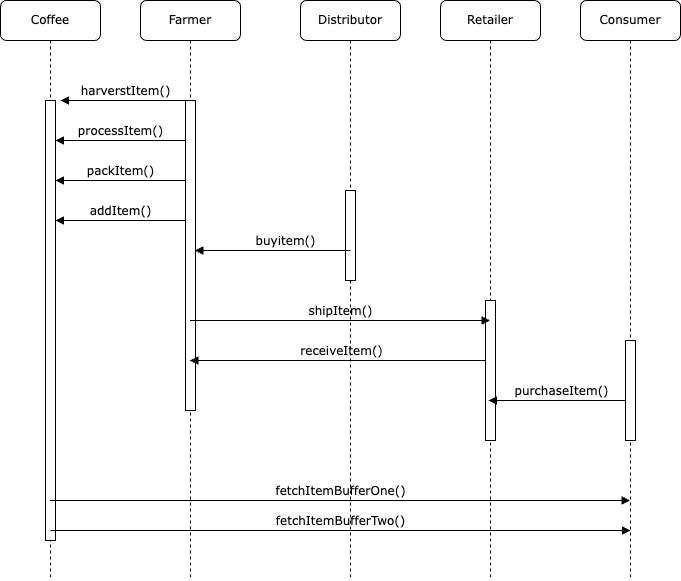

The diagram above was exported from draw.io. Its source (the exported page's mxGraphModel, read from the mxfile embedded in the PNG):
<mxGraphModel dx="1232" dy="1146" grid="1" gridSize="10" guides="1" tooltips="1" connect="1" arrows="1" fold="1" page="1" pageScale="1" pageWidth="1100" pageHeight="850" background="none" math="0" shadow="0">
  <root>
    <mxCell id="0" />
    <mxCell id="1" parent="0" />
    <mxCell id="7baba1c4bc27f4b0-2" value="Farmer" style="shape=umlLifeline;perimeter=lifelinePerimeter;whiteSpace=wrap;html=1;container=1;collapsible=0;recursiveResize=0;outlineConnect=0;rounded=1;shadow=0;comic=0;labelBackgroundColor=none;strokeWidth=1;fontFamily=Verdana;fontSize=12;align=center;" parent="1" vertex="1">
      <mxGeometry x="240" y="80" width="100" height="580" as="geometry" />
    </mxCell>
    <mxCell id="7baba1c4bc27f4b0-10" value="" style="html=1;points=[];perimeter=orthogonalPerimeter;rounded=0;shadow=0;comic=0;labelBackgroundColor=none;strokeWidth=1;fontFamily=Verdana;fontSize=12;align=center;" parent="7baba1c4bc27f4b0-2" vertex="1">
      <mxGeometry x="45" y="100" width="10" height="310" as="geometry" />
    </mxCell>
    <mxCell id="a1Grq8XUngQ0kMoFaaKW-1" value="processItem()" style="html=1;verticalAlign=bottom;endArrow=block;labelBackgroundColor=none;fontFamily=Verdana;fontSize=12;edgeStyle=elbowEdgeStyle;elbow=vertical;" edge="1" parent="7baba1c4bc27f4b0-2">
      <mxGeometry relative="1" as="geometry">
        <mxPoint x="45" y="140" as="sourcePoint" />
        <mxPoint x="-85" y="140" as="targetPoint" />
      </mxGeometry>
    </mxCell>
    <mxCell id="a1Grq8XUngQ0kMoFaaKW-2" value="packItem()" style="html=1;verticalAlign=bottom;endArrow=block;labelBackgroundColor=none;fontFamily=Verdana;fontSize=12;edgeStyle=elbowEdgeStyle;elbow=vertical;" edge="1" parent="7baba1c4bc27f4b0-2">
      <mxGeometry relative="1" as="geometry">
        <mxPoint x="45" y="180" as="sourcePoint" />
        <mxPoint x="-85" y="180" as="targetPoint" />
      </mxGeometry>
    </mxCell>
    <mxCell id="a1Grq8XUngQ0kMoFaaKW-3" value="addItem()" style="html=1;verticalAlign=bottom;endArrow=block;labelBackgroundColor=none;fontFamily=Verdana;fontSize=12;edgeStyle=elbowEdgeStyle;elbow=vertical;" edge="1" parent="7baba1c4bc27f4b0-2">
      <mxGeometry relative="1" as="geometry">
        <mxPoint x="45" y="220" as="sourcePoint" />
        <mxPoint x="-85" y="220" as="targetPoint" />
        <mxPoint as="offset" />
      </mxGeometry>
    </mxCell>
    <mxCell id="7baba1c4bc27f4b0-3" value="Distributor" style="shape=umlLifeline;perimeter=lifelinePerimeter;whiteSpace=wrap;html=1;container=1;collapsible=0;recursiveResize=0;outlineConnect=0;rounded=1;shadow=0;comic=0;labelBackgroundColor=none;strokeWidth=1;fontFamily=Verdana;fontSize=12;align=center;" parent="1" vertex="1">
      <mxGeometry x="400" y="80" width="100" height="580" as="geometry" />
    </mxCell>
    <mxCell id="7baba1c4bc27f4b0-13" value="" style="html=1;points=[];perimeter=orthogonalPerimeter;rounded=0;shadow=0;comic=0;labelBackgroundColor=none;strokeWidth=1;fontFamily=Verdana;fontSize=12;align=center;" parent="7baba1c4bc27f4b0-3" vertex="1">
      <mxGeometry x="45" y="190" width="10" height="90" as="geometry" />
    </mxCell>
    <mxCell id="7baba1c4bc27f4b0-14" value="buyitem()" style="html=1;verticalAlign=bottom;endArrow=block;labelBackgroundColor=none;fontFamily=Verdana;fontSize=12;edgeStyle=elbowEdgeStyle;elbow=vertical;" parent="7baba1c4bc27f4b0-3" edge="1">
      <mxGeometry relative="1" as="geometry">
        <mxPoint x="35" y="250" as="sourcePoint" />
        <mxPoint x="-105.5" y="250" as="targetPoint" />
        <Array as="points">
          <mxPoint x="55" y="250" />
        </Array>
      </mxGeometry>
    </mxCell>
    <mxCell id="7baba1c4bc27f4b0-17" value="receiveItem()" style="html=1;verticalAlign=bottom;endArrow=block;labelBackgroundColor=none;fontFamily=Verdana;fontSize=12;edgeStyle=elbowEdgeStyle;elbow=vertical;" parent="7baba1c4bc27f4b0-3" edge="1">
      <mxGeometry x="0.4992" relative="1" as="geometry">
        <mxPoint x="-110.5" y="360" as="sourcePoint" />
        <Array as="points">
          <mxPoint x="190" y="360" />
          <mxPoint x="60" y="150" />
        </Array>
        <mxPoint x="-110.5" y="360" as="targetPoint" />
        <mxPoint x="1" as="offset" />
      </mxGeometry>
    </mxCell>
    <mxCell id="7baba1c4bc27f4b0-4" value="Retailer" style="shape=umlLifeline;perimeter=lifelinePerimeter;whiteSpace=wrap;html=1;container=1;collapsible=0;recursiveResize=0;outlineConnect=0;rounded=1;shadow=0;comic=0;labelBackgroundColor=none;strokeWidth=1;fontFamily=Verdana;fontSize=12;align=center;" parent="1" vertex="1">
      <mxGeometry x="540" y="80" width="100" height="580" as="geometry" />
    </mxCell>
    <mxCell id="7baba1c4bc27f4b0-22" value="" style="html=1;points=[];perimeter=orthogonalPerimeter;rounded=0;shadow=0;comic=0;labelBackgroundColor=none;strokeWidth=1;fontFamily=Verdana;fontSize=12;align=center;" parent="7baba1c4bc27f4b0-4" vertex="1">
      <mxGeometry x="45" y="300" width="10" height="140" as="geometry" />
    </mxCell>
    <mxCell id="7baba1c4bc27f4b0-26" value="purchaseItem()" style="html=1;verticalAlign=bottom;endArrow=block;entryX=0.5;entryY=0.521;labelBackgroundColor=none;fontFamily=Verdana;fontSize=12;exitX=1.2;exitY=0.33;exitDx=0;exitDy=0;exitPerimeter=0;entryDx=0;entryDy=0;entryPerimeter=0;" parent="7baba1c4bc27f4b0-4" edge="1">
      <mxGeometry relative="1" as="geometry">
        <mxPoint x="195" y="400.06" as="sourcePoint" />
        <mxPoint x="48" y="400.00000000000006" as="targetPoint" />
      </mxGeometry>
    </mxCell>
    <mxCell id="7baba1c4bc27f4b0-5" value="Consumer" style="shape=umlLifeline;perimeter=lifelinePerimeter;whiteSpace=wrap;html=1;container=1;collapsible=0;recursiveResize=0;outlineConnect=0;rounded=1;shadow=0;comic=0;labelBackgroundColor=none;strokeWidth=1;fontFamily=Verdana;fontSize=12;align=center;" parent="1" vertex="1">
      <mxGeometry x="680" y="80" width="100" height="580" as="geometry" />
    </mxCell>
    <mxCell id="7baba1c4bc27f4b0-19" value="" style="html=1;points=[];perimeter=orthogonalPerimeter;rounded=0;shadow=0;comic=0;labelBackgroundColor=none;strokeWidth=1;fontFamily=Verdana;fontSize=12;align=center;" parent="7baba1c4bc27f4b0-5" vertex="1">
      <mxGeometry x="45" y="340" width="10" height="100" as="geometry" />
    </mxCell>
    <mxCell id="7baba1c4bc27f4b0-8" value="Coffee" style="shape=umlLifeline;perimeter=lifelinePerimeter;whiteSpace=wrap;html=1;container=1;collapsible=0;recursiveResize=0;outlineConnect=0;rounded=1;shadow=0;comic=0;labelBackgroundColor=none;strokeWidth=1;fontFamily=Verdana;fontSize=12;align=center;" parent="1" vertex="1">
      <mxGeometry x="100" y="80" width="100" height="580" as="geometry" />
    </mxCell>
    <mxCell id="7baba1c4bc27f4b0-9" value="" style="html=1;points=[];perimeter=orthogonalPerimeter;rounded=0;shadow=0;comic=0;labelBackgroundColor=none;strokeWidth=1;fontFamily=Verdana;fontSize=12;align=center;" parent="7baba1c4bc27f4b0-8" vertex="1">
      <mxGeometry x="45" y="100" width="10" height="440" as="geometry" />
    </mxCell>
    <mxCell id="7baba1c4bc27f4b0-23" value="shipItem()" style="html=1;verticalAlign=bottom;endArrow=block;labelBackgroundColor=none;fontFamily=Verdana;fontSize=12;" parent="1" source="7baba1c4bc27f4b0-2" target="7baba1c4bc27f4b0-4" edge="1">
      <mxGeometry relative="1" as="geometry">
        <mxPoint x="510" y="420" as="sourcePoint" />
        <Array as="points">
          <mxPoint x="510" y="400" />
        </Array>
      </mxGeometry>
    </mxCell>
    <mxCell id="7baba1c4bc27f4b0-29" value="fetchItemBufferOne()" style="html=1;verticalAlign=bottom;endArrow=block;labelBackgroundColor=none;fontFamily=Verdana;fontSize=12;edgeStyle=elbowEdgeStyle;elbow=vertical;" parent="1" source="7baba1c4bc27f4b0-8" target="7baba1c4bc27f4b0-5" edge="1">
      <mxGeometry relative="1" as="geometry">
        <mxPoint x="800" y="550" as="sourcePoint" />
        <Array as="points">
          <mxPoint x="240" y="580" />
        </Array>
      </mxGeometry>
    </mxCell>
    <mxCell id="7baba1c4bc27f4b0-11" value="harverstItem()" style="html=1;verticalAlign=bottom;endArrow=block;labelBackgroundColor=none;fontFamily=Verdana;fontSize=12;edgeStyle=elbowEdgeStyle;elbow=vertical;" parent="1" source="7baba1c4bc27f4b0-2" edge="1">
      <mxGeometry relative="1" as="geometry">
        <mxPoint x="220" y="190" as="sourcePoint" />
        <mxPoint x="160" y="180" as="targetPoint" />
        <Array as="points">
          <mxPoint x="180" y="180" />
          <mxPoint x="270" y="180" />
          <mxPoint x="250" y="190" />
        </Array>
      </mxGeometry>
    </mxCell>
    <mxCell id="a1Grq8XUngQ0kMoFaaKW-4" value="fetchItemBufferTwo()" style="html=1;verticalAlign=bottom;endArrow=block;labelBackgroundColor=none;fontFamily=Verdana;fontSize=12;edgeStyle=elbowEdgeStyle;elbow=vertical;" edge="1" parent="1">
      <mxGeometry relative="1" as="geometry">
        <mxPoint x="150" y="610" as="sourcePoint" />
        <mxPoint x="730" y="610" as="targetPoint" />
        <Array as="points">
          <mxPoint x="240" y="610" />
        </Array>
      </mxGeometry>
    </mxCell>
  </root>
</mxGraphModel>